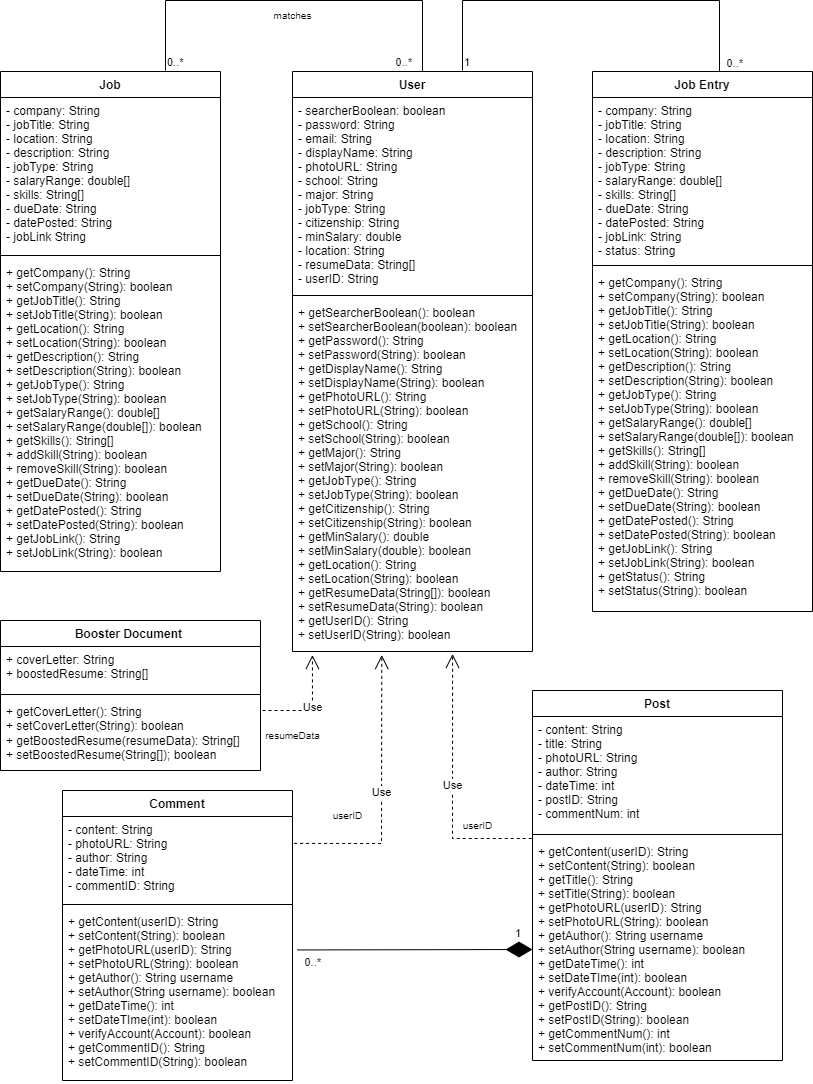

The diagram above was exported from draw.io. Its source (the exported page's mxGraphModel, read from the mxfile embedded in the PNG):
<mxGraphModel dx="794" dy="462" grid="1" gridSize="10" guides="1" tooltips="1" connect="1" arrows="1" fold="1" page="1" pageScale="1" pageWidth="850" pageHeight="1100" math="0" shadow="0">
  <root>
    <mxCell id="0" />
    <mxCell id="1" parent="0" />
    <mxCell id="imLuvcCh7OExQHjdKSlN-94" value="Job" style="swimlane;fontStyle=1;align=center;verticalAlign=top;childLayout=stackLayout;horizontal=1;startSize=26;horizontalStack=0;resizeParent=1;resizeParentMax=0;resizeLast=0;collapsible=1;marginBottom=0;" parent="1" vertex="1">
      <mxGeometry x="18" y="81" width="220" height="500" as="geometry" />
    </mxCell>
    <mxCell id="imLuvcCh7OExQHjdKSlN-95" value="- company: String&#10;- jobTitle: String&#10;- location: String&#10;- description: String&#10;- jobType: String&#10;- salaryRange: double[]&#10;- skills: String[]&#10;- dueDate: String&#10;- datePosted: String&#10;- jobLink String&#10;" style="text;strokeColor=none;fillColor=none;align=left;verticalAlign=top;spacingLeft=4;spacingRight=4;overflow=hidden;rotatable=0;points=[[0,0.5],[1,0.5]];portConstraint=eastwest;" parent="imLuvcCh7OExQHjdKSlN-94" vertex="1">
      <mxGeometry y="26" width="220" height="154" as="geometry" />
    </mxCell>
    <mxCell id="imLuvcCh7OExQHjdKSlN-96" value="" style="line;strokeWidth=1;fillColor=none;align=left;verticalAlign=middle;spacingTop=-1;spacingLeft=3;spacingRight=3;rotatable=0;labelPosition=right;points=[];portConstraint=eastwest;strokeColor=inherit;" parent="imLuvcCh7OExQHjdKSlN-94" vertex="1">
      <mxGeometry y="180" width="220" height="8" as="geometry" />
    </mxCell>
    <mxCell id="imLuvcCh7OExQHjdKSlN-97" value="+ getCompany(): String&#10;+ setCompany(String): boolean&#10;+ getJobTitle(): String&#10;+ setJobTitle(String): boolean&#10;+ getLocation(): String&#10;+ setLocation(String): boolean&#10;+ getDescription(): String&#10;+ setDescription(String): boolean&#10;+ getJobType(): String&#10;+ setJobType(String): boolean&#10;+ getSalaryRange(): double[]&#10;+ setSalaryRange(double[]): boolean&#10;+ getSkills(): String[]&#10;+ addSkill(String): boolean&#10;+ removeSkill(String): boolean&#10;+ getDueDate(): String&#10;+ setDueDate(String): boolean&#10;+ getDatePosted(): String&#10;+ setDatePosted(String): boolean&#10;+ getJobLink(): String&#10;+ setJobLink(String): boolean&#10;" style="text;strokeColor=none;fillColor=none;align=left;verticalAlign=top;spacingLeft=4;spacingRight=4;overflow=hidden;rotatable=0;points=[[0,0.5],[1,0.5]];portConstraint=eastwest;" parent="imLuvcCh7OExQHjdKSlN-94" vertex="1">
      <mxGeometry y="188" width="220" height="312" as="geometry" />
    </mxCell>
    <mxCell id="imLuvcCh7OExQHjdKSlN-106" value="User" style="swimlane;fontStyle=1;align=center;verticalAlign=top;childLayout=stackLayout;horizontal=1;startSize=26;horizontalStack=0;resizeParent=1;resizeParentMax=0;resizeLast=0;collapsible=1;marginBottom=0;" parent="1" vertex="1">
      <mxGeometry x="310" y="81" width="240" height="580" as="geometry" />
    </mxCell>
    <mxCell id="imLuvcCh7OExQHjdKSlN-107" value="- searcherBoolean: boolean&#10;- password: String&#10;- email: String&#10;- displayName: String&#10;- photoURL: String&#10;- school: String&#10;- major: String&#10;- jobType: String&#10;- citizenship: String&#10;- minSalary: double&#10;- location: String&#10;- resumeData: String[]&#10;- userID: String" style="text;strokeColor=none;fillColor=none;align=left;verticalAlign=top;spacingLeft=4;spacingRight=4;overflow=hidden;rotatable=0;points=[[0,0.5],[1,0.5]];portConstraint=eastwest;" parent="imLuvcCh7OExQHjdKSlN-106" vertex="1">
      <mxGeometry y="26" width="240" height="194" as="geometry" />
    </mxCell>
    <mxCell id="imLuvcCh7OExQHjdKSlN-108" value="" style="line;strokeWidth=1;fillColor=none;align=left;verticalAlign=middle;spacingTop=-1;spacingLeft=3;spacingRight=3;rotatable=0;labelPosition=right;points=[];portConstraint=eastwest;strokeColor=inherit;" parent="imLuvcCh7OExQHjdKSlN-106" vertex="1">
      <mxGeometry y="220" width="240" height="8" as="geometry" />
    </mxCell>
    <mxCell id="imLuvcCh7OExQHjdKSlN-109" value="+ getSearcherBoolean(): boolean&#10;+ setSearcherBoolean(boolean): boolean&#10;+ getPassword(): String&#10;+ setPassword(String): boolean&#10;+ getDisplayName(): String&#10;+ setDisplayName(String): boolean&#10;+ getPhotoURL(): String&#10;+ setPhotoURL(String): boolean&#10;+ getSchool(): String&#10;+ setSchool(String): boolean&#10;+ getMajor(): String&#10;+ setMajor(String): boolean &#10;+ getJobType(): String&#10;+ setJobType(String): boolean&#10;+ getCitizenship(): String&#10;+ setCitizenship(String): boolean&#10;+ getMinSalary(): double&#10;+ setMinSalary(double): boolean&#10;+ getLocation(): String&#10;+ setLocation(String): boolean&#10;+ getResumeData(String[]): boolean&#10;+ setResumeData(String): boolean&#10;+ getUserID(): String&#10;+ setUserID(String): boolean&#10;" style="text;strokeColor=none;fillColor=none;align=left;verticalAlign=top;spacingLeft=4;spacingRight=4;overflow=hidden;rotatable=0;points=[[0,0.5],[1,0.5]];portConstraint=eastwest;" parent="imLuvcCh7OExQHjdKSlN-106" vertex="1">
      <mxGeometry y="228" width="240" height="352" as="geometry" />
    </mxCell>
    <mxCell id="imLuvcCh7OExQHjdKSlN-117" value="Comment" style="swimlane;fontStyle=1;align=center;verticalAlign=top;childLayout=stackLayout;horizontal=1;startSize=26;horizontalStack=0;resizeParent=1;resizeParentMax=0;resizeLast=0;collapsible=1;marginBottom=0;" parent="1" vertex="1">
      <mxGeometry x="80" y="800" width="230" height="290" as="geometry" />
    </mxCell>
    <mxCell id="imLuvcCh7OExQHjdKSlN-118" value="- content: String&#10;- photoURL: String&#10;- author: String&#10;- dateTime: int&#10;- commentID: String" style="text;strokeColor=none;fillColor=none;align=left;verticalAlign=top;spacingLeft=4;spacingRight=4;overflow=hidden;rotatable=0;points=[[0,0.5],[1,0.5]];portConstraint=eastwest;" parent="imLuvcCh7OExQHjdKSlN-117" vertex="1">
      <mxGeometry y="26" width="230" height="84" as="geometry" />
    </mxCell>
    <mxCell id="imLuvcCh7OExQHjdKSlN-119" value="" style="line;strokeWidth=1;fillColor=none;align=left;verticalAlign=middle;spacingTop=-1;spacingLeft=3;spacingRight=3;rotatable=0;labelPosition=right;points=[];portConstraint=eastwest;strokeColor=inherit;" parent="imLuvcCh7OExQHjdKSlN-117" vertex="1">
      <mxGeometry y="110" width="230" height="8" as="geometry" />
    </mxCell>
    <mxCell id="imLuvcCh7OExQHjdKSlN-120" value="+ getContent(userID): String&#10;+ setContent(String): boolean&#10;+ getPhotoURL(userID): String&#10;+ setPhotoURL(String): boolean&#10;+ getAuthor(): String username&#10;+ setAuthor(String username): boolean&#10;+ getDateTime(): int&#10;+ setDateTIme(int): boolean&#10;+ verifyAccount(Account): boolean&#10;+ getCommentID(): String&#10;+ setCommentID(String): boolean&#10;" style="text;strokeColor=none;fillColor=none;align=left;verticalAlign=top;spacingLeft=4;spacingRight=4;overflow=hidden;rotatable=0;points=[[0,0.5],[1,0.5]];portConstraint=eastwest;" parent="imLuvcCh7OExQHjdKSlN-117" vertex="1">
      <mxGeometry y="118" width="230" height="172" as="geometry" />
    </mxCell>
    <mxCell id="imLuvcCh7OExQHjdKSlN-121" value="Use" style="endArrow=open;endSize=12;dashed=1;html=1;rounded=0;exitX=1.007;exitY=0.32;exitDx=0;exitDy=0;exitPerimeter=0;entryX=0.372;entryY=1.01;entryDx=0;entryDy=0;entryPerimeter=0;" parent="1" source="imLuvcCh7OExQHjdKSlN-118" target="imLuvcCh7OExQHjdKSlN-109" edge="1">
      <mxGeometry width="160" relative="1" as="geometry">
        <mxPoint x="483" y="660" as="sourcePoint" />
        <mxPoint x="400" y="780" as="targetPoint" />
        <Array as="points">
          <mxPoint x="399" y="853" />
        </Array>
      </mxGeometry>
    </mxCell>
    <mxCell id="imLuvcCh7OExQHjdKSlN-122" value="" style="endArrow=none;html=1;edgeStyle=orthogonalEdgeStyle;rounded=0;entryX=0.5;entryY=0;entryDx=0;entryDy=0;" parent="1" target="imLuvcCh7OExQHjdKSlN-106" edge="1">
      <mxGeometry relative="1" as="geometry">
        <mxPoint x="183" y="80" as="sourcePoint" />
        <mxPoint x="660" y="20" as="targetPoint" />
        <Array as="points">
          <mxPoint x="183" y="10" />
          <mxPoint x="440" y="10" />
        </Array>
      </mxGeometry>
    </mxCell>
    <mxCell id="imLuvcCh7OExQHjdKSlN-123" value="0..*" style="edgeLabel;resizable=0;html=1;align=left;verticalAlign=bottom;" parent="imLuvcCh7OExQHjdKSlN-122" connectable="0" vertex="1">
      <mxGeometry x="-1" relative="1" as="geometry" />
    </mxCell>
    <mxCell id="imLuvcCh7OExQHjdKSlN-124" value="0..*" style="edgeLabel;resizable=0;html=1;align=right;verticalAlign=bottom;" parent="imLuvcCh7OExQHjdKSlN-122" connectable="0" vertex="1">
      <mxGeometry x="1" relative="1" as="geometry">
        <mxPoint y="-1" as="offset" />
      </mxGeometry>
    </mxCell>
    <mxCell id="imLuvcCh7OExQHjdKSlN-145" value="userID" style="text;html=1;align=center;verticalAlign=middle;resizable=0;points=[];autosize=1;strokeColor=none;fillColor=none;fontSize=10;" parent="1" vertex="1">
      <mxGeometry x="340" y="810" width="50" height="30" as="geometry" />
    </mxCell>
    <mxCell id="imLuvcCh7OExQHjdKSlN-146" value="matches" style="text;html=1;align=center;verticalAlign=middle;resizable=0;points=[];autosize=1;strokeColor=none;fillColor=none;fontSize=10;" parent="1" vertex="1">
      <mxGeometry x="280" y="10" width="60" height="30" as="geometry" />
    </mxCell>
    <mxCell id="imLuvcCh7OExQHjdKSlN-157" value="Booster Document&amp;nbsp;" style="swimlane;fontStyle=1;align=center;verticalAlign=top;childLayout=stackLayout;horizontal=1;startSize=26;horizontalStack=0;resizeParent=1;resizeParentMax=0;resizeLast=0;collapsible=1;marginBottom=0;whiteSpace=wrap;html=1;" parent="1" vertex="1">
      <mxGeometry x="18" y="630" width="260" height="150" as="geometry" />
    </mxCell>
    <mxCell id="imLuvcCh7OExQHjdKSlN-158" value="+ coverLetter: String&lt;br&gt;+ boostedResume: String[]" style="text;strokeColor=none;fillColor=none;align=left;verticalAlign=top;spacingLeft=4;spacingRight=4;overflow=hidden;rotatable=0;points=[[0,0.5],[1,0.5]];portConstraint=eastwest;whiteSpace=wrap;html=1;" parent="imLuvcCh7OExQHjdKSlN-157" vertex="1">
      <mxGeometry y="26" width="260" height="44" as="geometry" />
    </mxCell>
    <mxCell id="imLuvcCh7OExQHjdKSlN-159" value="" style="line;strokeWidth=1;fillColor=none;align=left;verticalAlign=middle;spacingTop=-1;spacingLeft=3;spacingRight=3;rotatable=0;labelPosition=right;points=[];portConstraint=eastwest;strokeColor=inherit;" parent="imLuvcCh7OExQHjdKSlN-157" vertex="1">
      <mxGeometry y="70" width="260" height="8" as="geometry" />
    </mxCell>
    <mxCell id="imLuvcCh7OExQHjdKSlN-160" value="+ getCoverLetter(): String&lt;br style=&quot;border-color: var(--border-color); padding: 0px; margin: 0px;&quot;&gt;&lt;span style=&quot;&quot;&gt;+ setCoverLetter(String): boolean&lt;br&gt;&lt;/span&gt;+ getBoostedResume(resumeData): String[]&lt;br&gt;+ setBoostedResume(String[]); boolean" style="text;strokeColor=none;fillColor=none;align=left;verticalAlign=top;spacingLeft=4;spacingRight=4;overflow=hidden;rotatable=0;points=[[0,0.5],[1,0.5]];portConstraint=eastwest;whiteSpace=wrap;html=1;" parent="imLuvcCh7OExQHjdKSlN-157" vertex="1">
      <mxGeometry y="78" width="260" height="72" as="geometry" />
    </mxCell>
    <mxCell id="imLuvcCh7OExQHjdKSlN-161" value="Use" style="endArrow=open;endSize=12;dashed=1;html=1;rounded=0;entryX=0.083;entryY=1.01;entryDx=0;entryDy=0;entryPerimeter=0;exitX=1.008;exitY=0.167;exitDx=0;exitDy=0;exitPerimeter=0;" parent="1" source="imLuvcCh7OExQHjdKSlN-160" target="imLuvcCh7OExQHjdKSlN-109" edge="1">
      <mxGeometry width="160" relative="1" as="geometry">
        <mxPoint x="370" y="750" as="sourcePoint" />
        <mxPoint x="490" y="660" as="targetPoint" />
        <Array as="points">
          <mxPoint x="330" y="720" />
        </Array>
      </mxGeometry>
    </mxCell>
    <mxCell id="PEBc9hlAl5dTH08-Q_0V-1" value="Job Entry" style="swimlane;fontStyle=1;align=center;verticalAlign=top;childLayout=stackLayout;horizontal=1;startSize=26;horizontalStack=0;resizeParent=1;resizeParentMax=0;resizeLast=0;collapsible=1;marginBottom=0;" parent="1" vertex="1">
      <mxGeometry x="610" y="81" width="220" height="540" as="geometry" />
    </mxCell>
    <mxCell id="PEBc9hlAl5dTH08-Q_0V-2" value="- company: String&#10;- jobTitle: String&#10;- location: String&#10;- description: String&#10;- jobType: String&#10;- salaryRange: double[]&#10;- skills: String[]&#10;- dueDate: String&#10;- datePosted: String&#10;- jobLink: String&#10;- status: String&#10;" style="text;strokeColor=none;fillColor=none;align=left;verticalAlign=top;spacingLeft=4;spacingRight=4;overflow=hidden;rotatable=0;points=[[0,0.5],[1,0.5]];portConstraint=eastwest;" parent="PEBc9hlAl5dTH08-Q_0V-1" vertex="1">
      <mxGeometry y="26" width="220" height="164" as="geometry" />
    </mxCell>
    <mxCell id="PEBc9hlAl5dTH08-Q_0V-3" value="" style="line;strokeWidth=1;fillColor=none;align=left;verticalAlign=middle;spacingTop=-1;spacingLeft=3;spacingRight=3;rotatable=0;labelPosition=right;points=[];portConstraint=eastwest;strokeColor=inherit;" parent="PEBc9hlAl5dTH08-Q_0V-1" vertex="1">
      <mxGeometry y="190" width="220" height="8" as="geometry" />
    </mxCell>
    <mxCell id="PEBc9hlAl5dTH08-Q_0V-4" value="+ getCompany(): String&#10;+ setCompany(String): boolean&#10;+ getJobTitle(): String&#10;+ setJobTitle(String): boolean&#10;+ getLocation(): String&#10;+ setLocation(String): boolean&#10;+ getDescription(): String&#10;+ setDescription(String): boolean&#10;+ getJobType(): String&#10;+ setJobType(String): boolean&#10;+ getSalaryRange(): double[]&#10;+ setSalaryRange(double[]): boolean&#10;+ getSkills(): String[]&#10;+ addSkill(String): boolean&#10;+ removeSkill(String): boolean&#10;+ getDueDate(): String&#10;+ setDueDate(String): boolean&#10;+ getDatePosted(): String&#10;+ setDatePosted(String): boolean&#10;+ getJobLink(): String&#10;+ setJobLink(String): boolean&#10;+ getStatus(): String&#10;+ setStatus(String): boolean&#10;" style="text;strokeColor=none;fillColor=none;align=left;verticalAlign=top;spacingLeft=4;spacingRight=4;overflow=hidden;rotatable=0;points=[[0,0.5],[1,0.5]];portConstraint=eastwest;" parent="PEBc9hlAl5dTH08-Q_0V-1" vertex="1">
      <mxGeometry y="198" width="220" height="342" as="geometry" />
    </mxCell>
    <mxCell id="PEBc9hlAl5dTH08-Q_0V-5" value="Post" style="swimlane;fontStyle=1;align=center;verticalAlign=top;childLayout=stackLayout;horizontal=1;startSize=26;horizontalStack=0;resizeParent=1;resizeParentMax=0;resizeLast=0;collapsible=1;marginBottom=0;" parent="1" vertex="1">
      <mxGeometry x="550" y="700" width="250" height="370" as="geometry" />
    </mxCell>
    <mxCell id="PEBc9hlAl5dTH08-Q_0V-6" value="- content: String&#10;- title: String&#10;- photoURL: String&#10;- author: String&#10;- dateTime: int&#10;- postID: String&#10;- commentNum: int&#10;" style="text;strokeColor=none;fillColor=none;align=left;verticalAlign=top;spacingLeft=4;spacingRight=4;overflow=hidden;rotatable=0;points=[[0,0.5],[1,0.5]];portConstraint=eastwest;" parent="PEBc9hlAl5dTH08-Q_0V-5" vertex="1">
      <mxGeometry y="26" width="250" height="114" as="geometry" />
    </mxCell>
    <mxCell id="PEBc9hlAl5dTH08-Q_0V-7" value="" style="line;strokeWidth=1;fillColor=none;align=left;verticalAlign=middle;spacingTop=-1;spacingLeft=3;spacingRight=3;rotatable=0;labelPosition=right;points=[];portConstraint=eastwest;strokeColor=inherit;" parent="PEBc9hlAl5dTH08-Q_0V-5" vertex="1">
      <mxGeometry y="140" width="250" height="8" as="geometry" />
    </mxCell>
    <mxCell id="PEBc9hlAl5dTH08-Q_0V-8" value="+ getContent(userID): String&#10;+ setContent(String): boolean&#10;+ getTitle(): String&#10;+ setTitle(String): boolean&#10;+ getPhotoURL(userID): String&#10;+ setPhotoURL(String): boolean&#10;+ getAuthor(): String username&#10;+ setAuthor(String username): boolean&#10;+ getDateTime(): int&#10;+ setDateTIme(int): boolean&#10;+ verifyAccount(Account): boolean&#10;+ getPostID(): String&#10;+ setPostID(String): boolean&#10;+ getCommentNum(): int&#10;+ setCommentNum(int): boolean&#10;" style="text;strokeColor=none;fillColor=none;align=left;verticalAlign=top;spacingLeft=4;spacingRight=4;overflow=hidden;rotatable=0;points=[[0,0.5],[1,0.5]];portConstraint=eastwest;" parent="PEBc9hlAl5dTH08-Q_0V-5" vertex="1">
      <mxGeometry y="148" width="250" height="222" as="geometry" />
    </mxCell>
    <mxCell id="PEBc9hlAl5dTH08-Q_0V-11" value="" style="endArrow=none;html=1;edgeStyle=orthogonalEdgeStyle;rounded=0;entryX=0.5;entryY=0;entryDx=0;entryDy=0;" parent="1" edge="1">
      <mxGeometry relative="1" as="geometry">
        <mxPoint x="480" y="80" as="sourcePoint" />
        <mxPoint x="727" y="81" as="targetPoint" />
        <Array as="points">
          <mxPoint x="480" y="10" />
          <mxPoint x="737" y="10" />
        </Array>
      </mxGeometry>
    </mxCell>
    <mxCell id="PEBc9hlAl5dTH08-Q_0V-12" value="1" style="edgeLabel;resizable=0;html=1;align=left;verticalAlign=bottom;" parent="PEBc9hlAl5dTH08-Q_0V-11" connectable="0" vertex="1">
      <mxGeometry x="-1" relative="1" as="geometry" />
    </mxCell>
    <mxCell id="PEBc9hlAl5dTH08-Q_0V-13" value="0..*" style="edgeLabel;resizable=0;html=1;align=right;verticalAlign=bottom;" parent="PEBc9hlAl5dTH08-Q_0V-11" connectable="0" vertex="1">
      <mxGeometry x="1" relative="1" as="geometry">
        <mxPoint x="34" as="offset" />
      </mxGeometry>
    </mxCell>
    <mxCell id="PEBc9hlAl5dTH08-Q_0V-14" value="resumeData" style="text;html=1;align=center;verticalAlign=middle;resizable=0;points=[];autosize=1;strokeColor=none;fillColor=none;fontSize=10;" parent="1" vertex="1">
      <mxGeometry x="270" y="730" width="80" height="30" as="geometry" />
    </mxCell>
    <mxCell id="PEBc9hlAl5dTH08-Q_0V-16" value="" style="endArrow=diamondThin;endFill=1;endSize=24;html=1;rounded=0;entryX=0;entryY=0.5;entryDx=0;entryDy=0;exitX=1.02;exitY=0.241;exitDx=0;exitDy=0;exitPerimeter=0;" parent="1" source="imLuvcCh7OExQHjdKSlN-120" target="PEBc9hlAl5dTH08-Q_0V-8" edge="1">
      <mxGeometry width="160" relative="1" as="geometry">
        <mxPoint x="410" y="1010" as="sourcePoint" />
        <mxPoint x="490" y="1060" as="targetPoint" />
      </mxGeometry>
    </mxCell>
    <mxCell id="PEBc9hlAl5dTH08-Q_0V-19" value="1" style="edgeLabel;resizable=0;html=1;align=right;verticalAlign=bottom;" parent="1" connectable="0" vertex="1">
      <mxGeometry x="729.9985714285717" y="621" as="geometry">
        <mxPoint x="-191" y="330" as="offset" />
      </mxGeometry>
    </mxCell>
    <mxCell id="PEBc9hlAl5dTH08-Q_0V-20" value="0..*" style="edgeLabel;resizable=0;html=1;align=right;verticalAlign=bottom;" parent="1" connectable="0" vertex="1">
      <mxGeometry x="529.9985714285717" y="650" as="geometry">
        <mxPoint x="-191" y="330" as="offset" />
      </mxGeometry>
    </mxCell>
    <mxCell id="PEBc9hlAl5dTH08-Q_0V-22" value="Use" style="endArrow=open;endSize=12;dashed=1;html=1;rounded=0;exitX=-0.003;exitY=0;exitDx=0;exitDy=0;exitPerimeter=0;entryX=0.667;entryY=1.007;entryDx=0;entryDy=0;entryPerimeter=0;" parent="1" source="PEBc9hlAl5dTH08-Q_0V-8" target="imLuvcCh7OExQHjdKSlN-109" edge="1">
      <mxGeometry width="160" relative="1" as="geometry">
        <mxPoint x="381" y="900" as="sourcePoint" />
        <mxPoint x="430" y="710" as="targetPoint" />
        <Array as="points">
          <mxPoint x="470" y="848" />
        </Array>
      </mxGeometry>
    </mxCell>
    <mxCell id="PEBc9hlAl5dTH08-Q_0V-23" value="userID" style="text;html=1;align=center;verticalAlign=middle;resizable=0;points=[];autosize=1;strokeColor=none;fillColor=none;fontSize=10;" parent="1" vertex="1">
      <mxGeometry x="470" y="820" width="50" height="30" as="geometry" />
    </mxCell>
  </root>
</mxGraphModel>